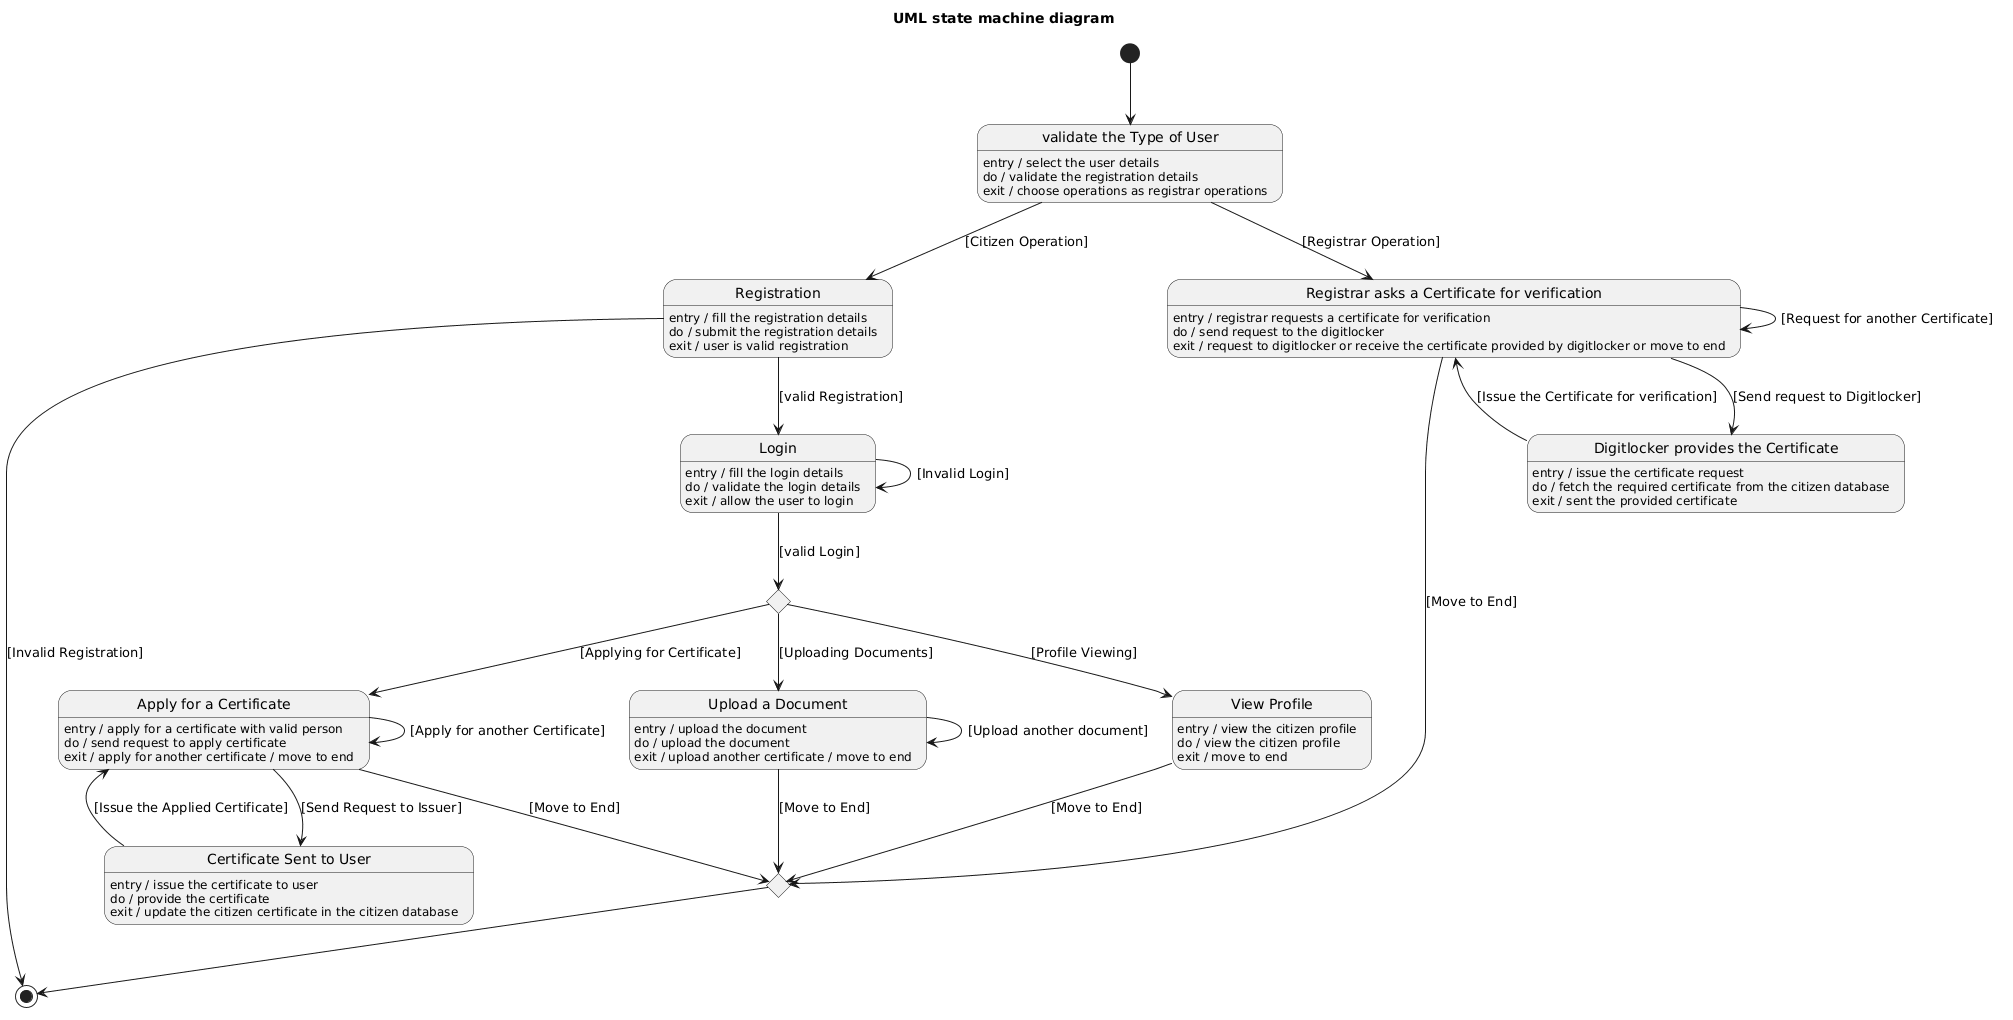

The diagram above was rendered by PlantUML. Its source (embedded in the PNG):
@startuml
title UML state machine diagram


state UserOps <<choice>>
state EndJoin <<choice>>

[*] --> ValidateUserType

state "validate the Type of User" as ValidateUserType
ValidateUserType : entry / select the user details
ValidateUserType : do / validate the registration details
ValidateUserType : exit / choose operations as registrar operations

state Registration
Registration : entry / fill the registration details
Registration : do / submit the registration details
Registration : exit / user is valid registration

state Login
Login : entry / fill the login details
Login : do / validate the login details
Login : exit / allow the user to login

state "Upload a Document" as UploadDocument
UploadDocument : entry / upload the document
UploadDocument : do / upload the document
UploadDocument : exit / upload another certificate / move to end

state "View Profile" as ViewProfile
ViewProfile : entry / view the citizen profile
ViewProfile : do / view the citizen profile
ViewProfile : exit / move to end

state "Apply for a Certificate" as ApplyCertificate
ApplyCertificate : entry / apply for a certificate with valid person
ApplyCertificate : do / send request to apply certificate
ApplyCertificate : exit / apply for another certificate / move to end

state "Certificate Sent to User" as CertSentUser
CertSentUser : entry / issue the certificate to user
CertSentUser : do / provide the certificate
CertSentUser : exit / update the citizen certificate in the citizen database

state "Registrar asks a Certificate for verification" as RegistrarAskCert
RegistrarAskCert : entry / registrar requests a certificate for verification
RegistrarAskCert : do / send request to the digitlocker
RegistrarAskCert : exit / request to digitlocker or receive the certificate provided by digitlocker or move to end

state "Digitlocker provides the Certificate" as DigitlockerCertificate
DigitlockerCertificate : entry / issue the certificate request
DigitlockerCertificate : do / fetch the required certificate from the citizen database
DigitlockerCertificate : exit / sent the provided certificate

ValidateUserType --> Registration : [Citizen Operation]
ValidateUserType --> RegistrarAskCert : [Registrar Operation]

Registration --> Login : [valid Registration]
Registration --> [*] : [Invalid Registration]

Login --> UserOps : [valid Login]
Login --> Login : [Invalid Login]

UserOps --> UploadDocument : [Uploading Documents]
UserOps --> ViewProfile : [Profile Viewing]
UserOps --> ApplyCertificate : [Applying for Certificate]

UploadDocument --> EndJoin : [Move to End]
UploadDocument --> UploadDocument : [Upload another document]
ViewProfile --> EndJoin : [Move to End]

ApplyCertificate --> ApplyCertificate : [Apply for another Certificate]
ApplyCertificate --> CertSentUser : [Send Request to Issuer]
ApplyCertificate --> EndJoin : [Move to End]

CertSentUser --> ApplyCertificate : [Issue the Applied Certificate]

RegistrarAskCert --> RegistrarAskCert : [Request for another Certificate]
RegistrarAskCert --> DigitlockerCertificate : [Send request to Digitlocker]
RegistrarAskCert --> EndJoin : [Move to End]

DigitlockerCertificate --> RegistrarAskCert : [Issue the Certificate for verification]

EndJoin --> [*]
@enduml